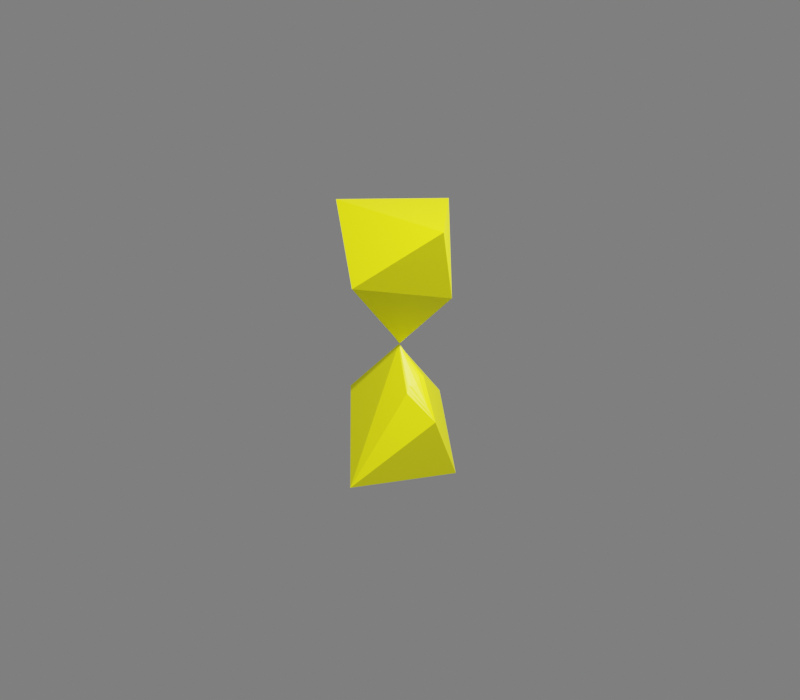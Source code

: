 # Source: octdong_rotate_z_raw_non_anaglyph.blend  (saved by Blender 2.80.74; exported with 4.5.12 LTS)
import bpy
from mathutils import Matrix  # noqa: F401  (used for matrix-valued properties, if any)

bpy.ops.wm.read_factory_settings(use_empty=True)
scene = bpy.context.scene
scene.name = 'Scene'

# ---- collections
col_collection = bpy.data.collections.new('Collection'); scene.collection.children.link(col_collection)

# ---- materials (node trees are filled in below, after node groups)
mat_materialname = bpy.data.materials.new('MaterialName')

# ---- material node trees
mat_materialname.use_nodes = True; mat_materialname.node_tree.nodes.clear()
_N = mat_materialname.node_tree.nodes; _L = mat_materialname.node_tree.links
n0 = _N.new('ShaderNodeOutputMaterial'); n0.name = 'Material Output'; n0.location = (300, 300)
n1 = _N.new('ShaderNodeBsdfPrincipled'); n1.name = 'Principled BSDF'; n1.location = (10, 300)
n1.distribution = 'GGX'
n1.subsurface_method = 'BURLEY'
n1.inputs[0].default_value = (1.5, 1.5, 0.0, 1.0)
n1.inputs[3].default_value = 1.45
n1.inputs[27].default_value = (0.0, 0.0, 0.0, 1.0)
n1.inputs[28].default_value = 1.0
n2 = _N.new('ShaderNodeTexCoord'); n2.name = 'Texture Coordinate'; n2.location = (0, 0)
_L.new(n1.outputs[0], n0.inputs[0])
_L.new(n2.outputs[1], n1.inputs[1])
n0.is_active_output = True

# ---- world
world_world = bpy.data.worlds.new('World'); scene.world = world_world
world_world.use_nodes = True; world_world.node_tree.nodes.clear()
_N = world_world.node_tree.nodes; _L = world_world.node_tree.links
n0 = _N.new('ShaderNodeOutputWorld'); n0.name = 'World Output'; n0.location = (300, 300)
n1 = _N.new('ShaderNodeBackground'); n1.name = 'Background'; n1.location = (10, 300)
n1.inputs[0].default_value = (0.05088, 0.05088, 0.05088, 1.0)
_L.new(n1.outputs[0], n0.inputs[0])
n0.is_active_output = True
world_world.color = (0.05088, 0.05088, 0.05088)
world_world.use_sun_shadow = False
world_world.sun_shadow_jitter_overblur = 0.0

# ---- cameras
cam_camera = bpy.data.cameras.new('Camera')
cam_camera.clip_end = 100.0
cam_camera.ortho_scale = 7.314

# ---- lights
light_light = bpy.data.lights.new('Light', 'POINT')
light_light.transmission_factor = 0.0
light_light.energy = 1000.0
light_light.shadow_soft_size = 0.1
light_light.shadow_maximum_resolution = 0.006
light_light.use_absolute_resolution = True

# ---- meshes
me_octdong = bpy.data.meshes.new('octdong')
me_octdong.from_pydata([(0.15, -0.4124, 0.86), (-0.15, 0.4124, -0.86), (4.263e-20, -1.196e-19, -1.233e-19), (0.06687, -0.1839, -0.1997), (-0.06687, 0.1839, 0.1997), (0.3464, -0.122, -0.9161), (0.1439, -0.3303, -0.3915), (-0.2679, 0.207, -0.3634), (-0.00388, 0.002582, -0.004661), (-0.0226, 0.06584, 0.06978), (0.1339, -0.3158, -0.3691), (0.122, -0.2967, -0.3413), (-0.1063, 0.2687, 0.3032), (-0.122, 0.2967, 0.3413), (-0.00194, 0.001291, -0.00233), (0.0226, -0.06584, -0.06978), (0.1063, -0.2687, -0.3032), (-0.1339, 0.3158, 0.3691), (-0.1439, 0.3303, 0.3915), (0.00194, -0.001291, 0.00233), (0.00388, -0.002582, 0.004661), (-0.3464, 0.122, 0.9161), (0.2679, -0.207, 0.3634), (0.3442, 0.2772, -0.5159), (-0.3819, -0.2817, -0.8109), (0.1103, -0.1231, -0.1677), (0.0009803, -0.2073, -0.2121), (-0.0919, 0.1461, 0.1753), (-0.02851, 0.1949, 0.2011), (0.0919, -0.1461, -0.1753), (0.02851, -0.1949, -0.2011), (-0.1103, 0.1231, 0.1677), (-0.0009803, 0.2073, 0.2121), (-0.3442, -0.2772, 0.5159), (0.3819, 0.2817, 0.8109), (0.1226, -0.1234, -0.1767), (-0.007087, -0.2232, -0.2294), (0.09532, -0.1219, -0.1567), (0.01011, -0.1875, -0.1913), (-0.09532, 0.1219, 0.1567), (-0.01011, 0.1875, 0.1913), (-0.1226, 0.1234, 0.1767), (0.007087, 0.2232, 0.2294), (-0.08111, 0.3905, -0.8953), (-0.00724, 0.3538, -0.9237), (0.06894, 0.3019, -0.9447), (0.1445, 0.2344, -0.9578), (0.2159, 0.151, -0.9618), (0.2791, 0.05212, -0.9547), (0.3289, -0.06097, -0.9336), (0.357, -0.1811, -0.8942), (0.358, -0.2804, -0.8414), (0.3381, -0.353, -0.7779), (0.3035, -0.3973, -0.7042), (0.2591, -0.4119, -0.6206), (0.2104, -0.3964, -0.5288), (0.1656, -0.3576, -0.4385), (-0.2113, 0.4205, -0.8179), (-0.2627, 0.4155, -0.769), (-0.3018, 0.3986, -0.7131), (-0.3263, 0.3708, -0.65), (-0.3341, 0.3335, -0.579), (-0.3232, 0.2879, -0.4996), (-0.2917, 0.2354, -0.4112), (-0.2406, 0.1791, -0.3162), (-0.1848, 0.1306, -0.2327), (-0.1324, 0.09073, -0.1627), (-0.08718, 0.05873, -0.1057), (-0.05102, 0.03409, -0.06147), (-0.02488, 0.01657, -0.02991), (-0.009134, 0.006078, -0.01097), (-0.04578, 0.1302, 0.1394), (-0.005415, 0.0159, 0.0168), (0.1415, -0.327, -0.3863), (0.1252, -0.3021, -0.3489), (-0.08688, 0.2296, 0.2538), (-0.1185, 0.2909, 0.3331), (-0.003395, 0.002259, -0.004078), (-0.0004851, 0.0003227, -0.0005826), (0.005415, -0.0159, -0.0168), (0.04578, -0.1302, -0.1394), (0.1185, -0.2909, -0.3331), (0.08688, -0.2296, -0.2538), (-0.1252, 0.3021, 0.3489), (-0.1415, 0.327, 0.3863), (0.0004851, -0.0003227, 0.0005826), (0.003395, -0.002259, 0.004078), (-0.1656, 0.3576, 0.4385), (-0.2104, 0.3964, 0.5288), (-0.2591, 0.4119, 0.6206), (-0.3035, 0.3973, 0.7042), (-0.3381, 0.353, 0.7779), (-0.358, 0.2804, 0.8414), (-0.357, 0.1811, 0.8942), (-0.3289, 0.06097, 0.9336), (-0.2791, -0.05212, 0.9547), (-0.2159, -0.151, 0.9618), (-0.1445, -0.2344, 0.9578), (-0.06894, -0.3019, 0.9447), (0.00724, -0.3538, 0.9237), (0.08111, -0.3905, 0.8953), (0.009134, -0.006078, 0.01097), (0.02488, -0.01657, 0.02991), (0.05102, -0.03409, 0.06147), (0.08718, -0.05873, 0.1057), (0.1324, -0.09073, 0.1627), (0.1848, -0.1306, 0.2327), (0.2406, -0.1791, 0.3162), (0.2917, -0.2354, 0.4112), (0.3232, -0.2879, 0.4996), (0.3341, -0.3335, 0.579), (0.3263, -0.3708, 0.65), (0.3018, -0.3986, 0.7131), (0.2627, -0.4155, 0.769), (0.2113, -0.4205, 0.8179), (0.4666, 0.1709, -0.6667), (0.151, 0.3289, -0.3938), (0.4866, 0.08613, -0.7589), (0.4151, 0.2315, -0.5873), (0.2568, 0.3101, -0.4511), (0.01677, 0.3258, -0.348), (0.4716, 0.0244, -0.8151), (0.482, 0.1327, -0.7106), (0.4437, 0.2034, -0.6259), (0.3818, 0.256, -0.5507), (0.3025, 0.2952, -0.4826), (0.2065, 0.3215, -0.4214), (0.08882, 0.3312, -0.3689), (-0.07338, 0.3066, -0.3345), (0.4473, -0.01932, -0.8501), (-0.1341, 0.2849, -0.3341), (0.4237, -0.04999, -0.8722), (-0.1752, 0.2657, -0.3383), (0.404, -0.07144, -0.8865), (-0.2034, 0.2503, -0.3435), (-0.1644, -0.3147, -0.9231), (-0.4701, -0.1491, -0.6461), (0.005027, -0.2845, -0.9545), (-0.2897, -0.3109, -0.8737), (-0.4429, -0.2284, -0.7354), (-0.4525, -0.03528, -0.5386), (0.1193, -0.2467, -0.9582), (-0.08663, -0.305, -0.9416), (-0.2316, -0.3163, -0.9002), (-0.3397, -0.2993, -0.8439), (-0.4164, -0.2581, -0.7747), (-0.4611, -0.1923, -0.6926), (-0.4682, -0.09754, -0.5952), (-0.4144, 0.04408, -0.4731), (0.1942, -0.2141, -0.9529), (0.05829, -0.2686, -0.958), (-0.4372, 0.001496, -0.5074), (-0.3783, 0.09697, -0.4333), (0.2434, -0.1888, -0.9454), (-0.349, 0.1321, -0.4088), (0.276, -0.17, -0.9385), (-0.3266, 0.1555, -0.3935), (0.15, -0.198, -0.257), (0.05998, -0.05647, -0.08266), (0.1605, -0.2426, -0.3055), (0.1321, -0.159, -0.2116), (0.08597, -0.08916, -0.1248), (0.03263, -0.02481, -0.04102), (0.1597, -0.2696, -0.3322), (0.1566, -0.2193, -0.2807), (0.1417, -0.178, -0.234), (0.1216, -0.1408, -0.1895), (0.09838, -0.106, -0.1462), (0.07315, -0.07268, -0.1037), (0.04648, -0.0405, -0.06177), (0.01815, -0.009598, -0.02054), (0.03241, -0.2885, -0.3048), (-0.009178, -0.1097, -0.1108), (0.06266, -0.3179, -0.3453), (0.01312, -0.2506, -0.2599), (-0.005989, -0.1599, -0.1622), (-0.009557, -0.05727, -0.05817), (0.08529, -0.3269, -0.3624), (0.04575, -0.3046, -0.3258), (0.02171, -0.2704, -0.2828), (0.0063, -0.2295, -0.2363), (-0.003055, -0.184, -0.1874), (-0.007983, -0.1351, -0.1366), (-0.009686, -0.08373, -0.08459), (-0.008605, -0.03019, -0.03141), (-0.0624, 0.102, 0.1205), (-0.1145, 0.1955, 0.233), (-0.0457, 0.08146, 0.09382), (-0.07779, 0.1236, 0.1476), (-0.1044, 0.1699, 0.2037), (-0.1205, 0.2244, 0.264), (-0.03649, 0.07185, 0.08085), (-0.05425, 0.09159, 0.1071), (-0.07024, 0.1127, 0.134), (-0.08502, 0.1347, 0.1614), (-0.09838, 0.1578, 0.1894), (-0.1098, 0.1824, 0.2182), (-0.1182, 0.2094, 0.2482), (-0.1201, 0.2413, 0.2809), (-0.01887, 0.1355, 0.1382), (-0.04933, 0.2457, 0.2595), (-0.01723, 0.1034, 0.1054), (-0.02259, 0.1661, 0.1701), (-0.03714, 0.2217, 0.231), (-0.06701, 0.2655, 0.2857), (-0.01751, 0.08646, 0.08856), (-0.01777, 0.1197, 0.1219), (-0.02048, 0.151, 0.1542), (-0.02525, 0.1807, 0.1857), (-0.03244, 0.2086, 0.2162), (-0.04271, 0.2341, 0.2455), (-0.05727, 0.2563, 0.273), (-0.07969, 0.2724, 0.2973), (0.1145, -0.1955, -0.233), (0.0624, -0.102, -0.1205), (0.1205, -0.2244, -0.264), (0.1044, -0.1699, -0.2037), (0.07779, -0.1236, -0.1476), (0.0457, -0.08146, -0.09382), (0.1201, -0.2413, -0.2809), (0.1182, -0.2094, -0.2482), (0.1098, -0.1824, -0.2182), (0.09838, -0.1578, -0.1894), (0.08502, -0.1347, -0.1614), (0.07024, -0.1127, -0.134), (0.05425, -0.09159, -0.1071), (0.03649, -0.07185, -0.08085), (0.04933, -0.2457, -0.2595), (0.01887, -0.1355, -0.1382), (0.06701, -0.2655, -0.2857), (0.03714, -0.2217, -0.231), (0.02259, -0.1661, -0.1701), (0.01723, -0.1034, -0.1054), (0.07969, -0.2724, -0.2973), (0.05727, -0.2563, -0.273), (0.04271, -0.2341, -0.2455), (0.03244, -0.2086, -0.2162), (0.02525, -0.1807, -0.1857), (0.02048, -0.151, -0.1542), (0.01777, -0.1197, -0.1219), (0.01751, -0.08646, -0.08856), (-0.05998, 0.05647, 0.08266), (-0.15, 0.198, 0.257), (-0.03263, 0.02481, 0.04102), (-0.08597, 0.08916, 0.1248), (-0.1321, 0.159, 0.2116), (-0.1605, 0.2426, 0.3055), (-0.01815, 0.009598, 0.02054), (-0.04648, 0.0405, 0.06177), (-0.07315, 0.07268, 0.1037), (-0.09838, 0.106, 0.1462), (-0.1216, 0.1408, 0.1895), (-0.1417, 0.178, 0.234), (-0.1566, 0.2193, 0.2807), (-0.1597, 0.2696, 0.3322), (0.009178, 0.1097, 0.1108), (-0.03241, 0.2885, 0.3048), (0.009557, 0.05727, 0.05817), (0.005989, 0.1599, 0.1622), (-0.01312, 0.2506, 0.2599), (-0.06266, 0.3179, 0.3453), (0.008605, 0.03019, 0.03141), (0.009686, 0.08373, 0.08459), (0.007983, 0.1351, 0.1366), (0.003055, 0.184, 0.1874), (-0.0063, 0.2295, 0.2363), (-0.02171, 0.2704, 0.2828), (-0.04575, 0.3046, 0.3258), (-0.08529, 0.3269, 0.3624), (-0.151, -0.3289, 0.3938), (-0.4666, -0.1709, 0.6667), (-0.01677, -0.3258, 0.348), (-0.2568, -0.3101, 0.4511), (-0.4151, -0.2315, 0.5873), (-0.4866, -0.08613, 0.7589), (0.07338, -0.3066, 0.3345), (-0.08882, -0.3312, 0.3689), (-0.2065, -0.3215, 0.4214), (-0.3025, -0.2952, 0.4826), (-0.3818, -0.256, 0.5507), (-0.4437, -0.2034, 0.6259), (-0.482, -0.1327, 0.7106), (-0.4716, -0.0244, 0.8151), (0.1341, -0.2849, 0.3341), (-0.4473, 0.01932, 0.8501), (0.1752, -0.2657, 0.3383), (-0.4237, 0.04999, 0.8722), (0.2034, -0.2503, 0.3435), (-0.404, 0.07144, 0.8865), (0.4701, 0.1491, 0.6461), (0.1644, 0.3147, 0.9231), (0.4525, 0.03528, 0.5386), (0.4429, 0.2284, 0.7354), (0.2897, 0.3109, 0.8737), (-0.005027, 0.2845, 0.9545), (0.4144, -0.04408, 0.4731), (0.4682, 0.09754, 0.5952), (0.4611, 0.1923, 0.6926), (0.4164, 0.2581, 0.7747), (0.3397, 0.2993, 0.8439), (0.2316, 0.3163, 0.9002), (0.08663, 0.305, 0.9416), (-0.1193, 0.2467, 0.9582), (0.3783, -0.09697, 0.4333), (0.4372, -0.001496, 0.5074), (-0.05829, 0.2686, 0.958), (-0.1942, 0.2141, 0.9529), (0.349, -0.1321, 0.4088), (-0.2434, 0.1888, 0.9454), (0.3266, -0.1555, 0.3935), (-0.276, 0.17, 0.9385), (0.1648, -0.2025, -0.2713), (0.06825, -0.05356, -0.08709), (0.1754, -0.2502, -0.3229), (0.146, -0.1612, -0.2231), (0.09646, -0.08768, -0.1315), (0.03805, -0.02097, -0.04349), (0.1739, -0.2793, -0.3514), (0.1716, -0.2252, -0.2965), (0.1561, -0.1813, -0.2469), (0.1347, -0.142, -0.1997), (0.1098, -0.1053, -0.154), (0.08258, -0.07044, -0.1092), (0.05345, -0.03703, -0.06517), (0.02151, -0.005793, -0.02228), (0.02851, -0.3074, -0.3267), (-0.01787, -0.1198, -0.1221), (0.06289, -0.3368, -0.3686), (0.006611, -0.2685, -0.2797), (-0.01476, -0.1733, -0.1767), (-0.01722, -0.06351, -0.06594), (0.08858, -0.345, -0.3861), (0.04368, -0.3237, -0.3485), (0.01635, -0.2889, -0.3037), (-0.001104, -0.2465, -0.2549), (-0.01157, -0.1987, -0.2033), (-0.01681, -0.1469, -0.1496), (-0.01801, -0.09204, -0.0942), (-0.01504, -0.03392, -0.03713), (0.1323, -0.1912, -0.2394), (0.04935, -0.05967, -0.07767), (0.1427, -0.2319, -0.284), (0.1155, -0.1552, -0.1974), (0.07301, -0.09029, -0.1169), (0.02487, -0.02969, -0.03876), (0.1428, -0.2563, -0.3084), (0.1386, -0.2107, -0.2613), (0.1244, -0.1728, -0.2182), (0.1057, -0.1383, -0.1769), (0.08437, -0.106, -0.1367), (0.06132, -0.07488, -0.09724), (0.03718, -0.04462, -0.05818), (0.01246, -0.01482, -0.01937), (0.03663, -0.2648, -0.2783), (0.001101, -0.0968, -0.09727), (0.06211, -0.294, -0.3168), (0.02038, -0.2284, -0.236), (0.004092, -0.1433, -0.1449), (6.746e-05, -0.04877, -0.04883), (0.08117, -0.3037, -0.3335), (0.04787, -0.2805, -0.2981), (0.02762, -0.2473, -0.2575), (0.01462, -0.2085, -0.2139), (0.006649, -0.1658, -0.1683), (0.002288, -0.1203, -0.1212), (0.0004024, -0.07293, -0.07313), (-2.637e-05, -0.02443, -0.02444), (-0.04935, 0.05967, 0.07767), (-0.1323, 0.1912, 0.2394), (-0.02487, 0.02969, 0.03876), (-0.07301, 0.09029, 0.1169), (-0.1155, 0.1552, 0.1974), (-0.1427, 0.2319, 0.284), (-0.01246, 0.01482, 0.01937), (-0.03718, 0.04462, 0.05818), (-0.06132, 0.07488, 0.09724), (-0.08437, 0.106, 0.1367), (-0.1057, 0.1383, 0.1769), (-0.1244, 0.1728, 0.2182), (-0.1386, 0.2107, 0.2613), (-0.1428, 0.2563, 0.3084), (-0.001101, 0.0968, 0.09727), (-0.03663, 0.2648, 0.2783), (-6.746e-05, 0.04877, 0.04883), (-0.004092, 0.1433, 0.1449), (-0.02038, 0.2284, 0.236), (-0.06211, 0.294, 0.3168), (2.637e-05, 0.02443, 0.02444), (-0.0004024, 0.07293, 0.07313), (-0.002288, 0.1203, 0.1212), (-0.006649, 0.1658, 0.1683), (-0.01462, 0.2085, 0.2139), (-0.02762, 0.2473, 0.2575), (-0.04787, 0.2805, 0.2981), (-0.08117, 0.3037, 0.3335), (-0.06825, 0.05356, 0.08709), (-0.1648, 0.2025, 0.2713), (-0.03805, 0.02097, 0.04349), (-0.09646, 0.08768, 0.1315), (-0.146, 0.1612, 0.2231), (-0.1754, 0.2502, 0.3229), (-0.02151, 0.005793, 0.02228), (-0.05345, 0.03703, 0.06517), (-0.08258, 0.07044, 0.1092), (-0.1098, 0.1053, 0.154), (-0.1347, 0.142, 0.1997), (-0.1561, 0.1813, 0.2469), (-0.1716, 0.2252, 0.2965), (-0.1739, 0.2793, 0.3514), (0.01787, 0.1198, 0.1221), (-0.02851, 0.3074, 0.3267), (0.01722, 0.06351, 0.06594), (0.01476, 0.1733, 0.1767), (-0.006611, 0.2685, 0.2797), (-0.06289, 0.3368, 0.3686), (0.01504, 0.03392, 0.03713), (0.01801, 0.09204, 0.0942), (0.01681, 0.1469, 0.1496), (0.01157, 0.1987, 0.2033), (0.001104, 0.2465, 0.2549), (-0.01635, 0.2889, 0.3037), (-0.04368, 0.3237, 0.3485), (-0.08858, 0.345, 0.3861), (-0.08079, 0.4558, -0.83), (-0.057, 0.4416, -0.853), (-0.1218, 0.4568, -0.8141), (-0.054, 0.4276, -0.868), (-0.06663, 0.4504, -0.8406), (-0.09903, 0.458, -0.8212), (-0.1513, 0.4503, -0.8098), (-0.05741, 0.4168, -0.8775), (-0.0544, 0.4354, -0.86), (-0.06118, 0.4465, -0.8465), (-0.0732, 0.4535, -0.8351), (-0.0894, 0.4573, -0.8254), (-0.1098, 0.4579, -0.8174), (-0.1355, 0.4544, -0.8115), (-0.1711, 0.4433, -0.8097), (-0.008168, 0.4823, -0.7948), (0.0388, 0.4538, -0.8404), (-0.08801, 0.4854, -0.7627), (0.04522, 0.4265, -0.8701), (0.01963, 0.4714, -0.8159), (-0.04373, 0.4872, -0.777), (-0.1453, 0.4736, -0.7536), (0.03889, 0.4055, -0.8888), (0.04413, 0.4418, -0.8544), (0.03043, 0.4635, -0.8276), (0.006711, 0.4776, -0.805), (-0.02496, 0.4855, -0.7855), (-0.06463, 0.4872, -0.7693), (-0.1145, 0.4811, -0.7573), (-0.1837, 0.4602, -0.7531), (0.06606, 0.4907, -0.7548), (0.1347, 0.448, -0.8225), (-0.04905, 0.4976, -0.706), (0.1447, 0.4079, -0.8662), (0.1065, 0.4741, -0.7862), (0.01469, 0.4989, -0.7279), (-0.1314, 0.4819, -0.6917), (0.1359, 0.3773, -0.8937), (0.1427, 0.4303, -0.8431), (0.1223, 0.4624, -0.8036), (0.08765, 0.4834, -0.7699), (0.04176, 0.4959, -0.7408), (-0.01542, 0.4996, -0.7162), (-0.0871, 0.4922, -0.6976), (-0.1868, 0.4632, -0.6903), (0.1225, 0.3551, -0.911), (-0.2236, 0.4468, -0.6933), (0.1397, 0.4801, -0.7102), (0.2276, 0.423, -0.7993), (-0.005839, 0.4928, -0.6445), (0.2409, 0.371, -0.8562), (0.1912, 0.4574, -0.7516), (0.0746, 0.4923, -0.6742), (-0.1097, 0.4752, -0.6243), (0.2301, 0.3314, -0.8918), (0.2381, 0.4, -0.8262), (0.2116, 0.4419, -0.7746), (0.1672, 0.4701, -0.7302), (0.1089, 0.4875, -0.6915), (0.03657, 0.4942, -0.6585), (-0.05379, 0.487, -0.6328), (-0.1796, 0.4526, -0.6215), (0.2132, 0.3028, -0.9143), (-0.2263, 0.4322, -0.6249), (0.197, 0.2826, -0.9287), (-0.2576, 0.4159, -0.6298), (0.21, 0.4493, -0.661), (0.3139, 0.3778, -0.7704), (0.04023, 0.4701, -0.5784), (0.3302, 0.3147, -0.8395), (0.2707, 0.4203, -0.7122), (0.1339, 0.4665, -0.6162), (-0.08036, 0.453, -0.5517), (0.3176, 0.2671, -0.8825), (0.3266, 0.3497, -0.8031), (0.2948, 0.401, -0.7403), (0.2423, 0.4363, -0.6858), (0.1739, 0.4594, -0.6378), (0.08956, 0.4702, -0.5963), (-0.01547, 0.4651, -0.5632), (-0.1617, 0.4283, -0.5468), (0.2977, 0.2329, -0.9096), (-0.2162, 0.4053, -0.55), (0.2785, 0.2086, -0.9268), (-0.253, 0.3865, -0.5555), (0.2735, 0.3974, -0.6071), (0.389, 0.3115, -0.7352), (0.08706, 0.4288, -0.5079), (0.4076, 0.2384, -0.8151), (0.3408, 0.3618, -0.6673), (0.1896, 0.4203, -0.5537), (-0.04452, 0.4149, -0.4739), (0.3937, 0.184, -0.8645), (0.4034, 0.2789, -0.7731), (0.3676, 0.3388, -0.7001), (0.3092, 0.3812, -0.6364), (0.2336, 0.4105, -0.5796), (0.141, 0.4266, -0.5297), (0.02624, 0.4257, -0.4889), (-0.1333, 0.3903, -0.4662), (0.3714, 0.145, -0.8954), (-0.193, 0.3663, -0.4686), (0.3498, 0.1174, -0.9151), (-0.2333, 0.3461, -0.4741), (0.3317, 0.09806, -0.9279), (-0.2608, 0.3304, -0.4798), (0.3251, 0.3231, -0.5479), (0.4469, 0.2233, -0.6921), (0.1314, 0.3675, -0.433), (0.4667, 0.1419, -0.7808), (0.3958, 0.2808, -0.616), (0.2376, 0.3525, -0.4866), (-0.004109, 0.36, -0.3912), (0.4519, 0.08209, -0.8352), (0.4622, 0.1867, -0.7343), (0.4242, 0.2542, -0.6529), (0.3626, 0.3036, -0.5811), (0.2834, 0.3394, -0.5164), (0.1872, 0.3621, -0.4587), (0.06866, 0.3676, -0.41), (-0.09529, 0.3382, -0.3798), (0.428, 0.03954, -0.8691), (-0.1567, 0.3151, -0.3806), (0.4048, 0.009602, -0.8907), (-0.1983, 0.2952, -0.3854), (0.3854, -0.01138, -0.9046), (-0.2268, 0.2793, -0.3909), (0.3565, 0.2286, -0.484), (0.4777, 0.1168, -0.64), (0.1669, 0.2877, -0.3558), (0.4976, 0.02955, -0.7345), (0.4267, 0.18, -0.5581), (0.2705, 0.2649, -0.4164), (0.03597, 0.2895, -0.3064), (0.4824, -0.03338, -0.7919), (0.493, 0.07732, -0.685), (0.455, 0.1506, -0.5979), (0.3937, 0.2059, -0.5202), (0.3155, 0.2483, -0.4494), (0.2212, 0.2782, -0.3851), (0.1061, 0.2922, -0.3292), (-0.05161, 0.2733, -0.2907), (0.4581, -0.07772, -0.8275), (-0.1105, 0.2536, -0.289), (0.4345, -0.1087, -0.8499), (-0.1505, 0.2357, -0.2924), (0.4147, -0.1303, -0.8643), (-0.1779, 0.221, -0.2971), (0.3605, 0.1359, -0.4258), (0.4748, 0.01673, -0.5866), (0.1843, 0.2075, -0.29), (0.4936, -0.07242, -0.6827), (0.4265, 0.08313, -0.5026), (0.2801, 0.1776, -0.3548), (0.0647, 0.219, -0.235), (0.4788, -0.1355, -0.7405), (0.4893, -0.02387, -0.6326), (0.4533, 0.05196, -0.5436), (0.3954, 0.111, -0.4634), (0.3221, 0.1581, -0.3896), (0.2344, 0.1943, -0.3215), (0.1286, 0.2165, -0.2608), (-0.0146, 0.2098, -0.2154), (0.4554, -0.1795, -0.7759), (-0.06769, 0.1948, -0.211), (0.4326, -0.21, -0.7982), (-0.1037, 0.1801, -0.2127), (0.4135, -0.2311, -0.8124), (0.3421, 0.053, -0.3731), (0.4455, -0.06885, -0.5327), (0.1853, 0.1338, -0.2352), (0.4626, -0.1565, -0.6266), (0.4017, -0.00188, -0.4497), (0.2702, 0.09837, -0.3016), (0.08085, 0.1541, -0.1769), (0.449, -0.2173, -0.6825), (0.4588, -0.109, -0.5777), (0.426, -0.03354, -0.4903), (0.3735, 0.02683, -0.4108), (0.3076, 0.07683, -0.3367), (0.2296, 0.1175, -0.2676), (0.1365, 0.1466, -0.2046), (0.01246, 0.1519, -0.1542), (0.4274, -0.2591, -0.7165), (-0.03296, 0.1421, -0.1475), (0.4065, -0.2878, -0.7376), (-0.0636, 0.1311, -0.1473), (0.389, -0.3075, -0.751), (0.3064, -0.01672, -0.3244), (0.3965, -0.1366, -0.4772), (0.1726, 0.06947, -0.1895), (0.4116, -0.2196, -0.5657), (0.3581, -0.07153, -0.3981), (0.2446, 0.03029, -0.2549), (0.08536, 0.09692, -0.1303), (0.3998, -0.2759, -0.6178), (0.4081, -0.1749, -0.5197), (0.3793, -0.1025, -0.4368), (0.3336, -0.04306, -0.3607), (0.2767, 0.007708, -0.2892), (0.21, 0.05096, -0.2216), (0.1316, 0.08522, -0.1588), (0.02922, 0.101, -0.1057), (0.3811, -0.314, -0.6491), (-0.007637, 0.09629, -0.09706), (0.3629, -0.3398, -0.6683), (0.258, -0.0704, -0.2785), (0.3334, -0.1836, -0.4192), (0.1489, 0.01675, -0.1516), (0.3466, -0.259, -0.4994), (0.3011, -0.1229, -0.3467), (0.2072, -0.02394, -0.2135), (0.07969, 0.04909, -0.09402), (0.3374, -0.3089, -0.546), (0.3434, -0.2187, -0.4579), (0.3189, -0.152, -0.3823), (0.2806, -0.09581, -0.3121), (0.2335, -0.04648, -0.2456), (0.179, -0.002817, -0.1821), (0.1161, 0.03436, -0.122), (0.03618, 0.0584, -0.06887), (0.3222, -0.342, -0.5736), (0.3074, -0.364, -0.5903), (0.2024, -0.1056, -0.2348), (0.263, -0.2075, -0.3589), (0.1177, -0.02226, -0.1206), (0.2747, -0.2727, -0.4284), (0.2367, -0.1535, -0.2952), (0.1625, -0.062, -0.1767), (0.06601, 0.01226, -0.0673), (0.2686, -0.3146, -0.4681), (0.2714, -0.2381, -0.3926), (0.2511, -0.1795, -0.3265), (0.2203, -0.1289, -0.2647), (0.1831, -0.08331, -0.2055), (0.1407, -0.04163, -0.1484), (0.09299, -0.004111, -0.09349), (0.03463, 0.02524, -0.04289), (0.2575, -0.3417, -0.4912), (0.1491, -0.1212, -0.1959), (0.197, -0.2089, -0.3011), (0.08526, -0.04582, -0.09725), (0.2079, -0.2628, -0.359), (0.1758, -0.1629, -0.2474), (0.1186, -0.0824, -0.146), (0.0484, -0.01191, -0.04991), (0.2048, -0.2963, -0.3914), (0.2043, -0.2344, -0.3293), (0.1873, -0.1852, -0.2739), (0.163, -0.1417, -0.2214), (0.1342, -0.1015, -0.1708), (0.1023, -0.06384, -0.1215), (0.0674, -0.02842, -0.07335), (0.0272, 0.002907, -0.02737), (-0.214, 0.3533, -0.8842), (-0.1721, 0.353, -0.8997), (-0.2375, 0.3678, -0.8611), (-0.1418, 0.36, -0.9037), (-0.1955, 0.3513, -0.8929), (-0.2282, 0.3586, -0.8736), (-0.2398, 0.3823, -0.8458), (-0.1216, 0.3674, -0.9036), (-0.1581, 0.3556, -0.9022), (-0.1845, 0.3516, -0.8966), (-0.2053, 0.3518, -0.8888), (-0.2217, 0.3555, -0.8791), (-0.2335, 0.3627, -0.8677), (-0.2398, 0.3741, -0.8539), (-0.2358, 0.3935, -0.836), (-0.2714, 0.2796, -0.9018), (-0.1881, 0.2792, -0.9326), (-0.317, 0.3091, -0.8557), (-0.1277, 0.2934, -0.9403), (-0.2347, 0.2756, -0.9192), (-0.2992, 0.2905, -0.8808), (-0.3206, 0.3387, -0.8249), (-0.0875, 0.3082, -0.9401), (-0.1602, 0.2846, -0.9374), (-0.2128, 0.2764, -0.9264), (-0.2542, 0.2768, -0.9109), (-0.2865, 0.2842, -0.8918), (-0.3095, 0.2988, -0.8688), (-0.3211, 0.3221, -0.8412), (-0.3121, 0.3613, -0.8053), (-0.3206, 0.1931, -0.9119), (-0.198, 0.192, -0.9576), (-0.3859, 0.2384, -0.8429), (-0.1086, 0.2131, -0.9691), (-0.2667, 0.1869, -0.9378), (-0.3608, 0.2099, -0.8805), (-0.3894, 0.2834, -0.7965), (-0.04915, 0.2349, -0.9688), (-0.1566, 0.1999, -0.9647), (-0.2344, 0.1878, -0.9485), (-0.2954, 0.1887, -0.9255), (-0.3425, 0.2002, -0.8969), (-0.3755, 0.2225, -0.8625), (-0.3911, 0.2582, -0.8211), (-0.3758, 0.3177, -0.7671), (-0.01032, 0.2529, -0.965), (-0.3596, 0.3422, -0.7486), (-0.3598, 0.09566, -0.9131), (-0.2017, 0.09262, -0.9737), (-0.4411, 0.1577, -0.8214), (-0.08558, 0.1197, -0.9889), (-0.2906, 0.08655, -0.9474), (-0.4107, 0.1189, -0.8714), (-0.443, 0.2187, -0.7597), (-0.008417, 0.1479, -0.9887), (-0.148, 0.1028, -0.9831), (-0.2489, 0.08749, -0.9616), (-0.3275, 0.08934, -0.9312), (-0.3876, 0.1055, -0.8932), (-0.4287, 0.1361, -0.8475), (-0.4467, 0.1846, -0.7924), (-0.4238, 0.2646, -0.7207), (0.04197, 0.1711, -0.9838), (-0.4019, 0.297, -0.6963), (0.07502, 0.1887, -0.9782), (-0.3828, 0.3195, -0.6807), (-0.387, -0.01012, -0.9036), (-0.1993, -0.01715, -0.9789), (-0.4794, 0.0702, -0.7896), (-0.06006, 0.01431, -0.9981), (-0.3054, -0.02302, -0.9462), (-0.4459, 0.02031, -0.8517), (-0.4778, 0.1472, -0.7131), (0.03263, 0.04778, -0.9983), (-0.135, -0.005521, -0.9907), (-0.2557, -0.02265, -0.9639), (-0.349, -0.01876, -0.926), (-0.4193, 0.002859, -0.8788), (-0.4661, 0.04255, -0.8221), (-0.4842, 0.1044, -0.7536), (-0.4526, 0.2044, -0.665), (0.09312, 0.0754, -0.9927), (-0.4254, 0.2443, -0.635), (0.1328, 0.09645, -0.9861), (-0.402, 0.2717, -0.616), (0.159, 0.1119, -0.9801), (-0.3995, -0.1205, -0.8806), (-0.1907, -0.1346, -0.9707), (-0.4965, -0.02037, -0.745), (-0.03343, -0.101, -0.9943), (-0.3094, -0.1386, -0.9314), (-0.4629, -0.08186, -0.8188), (-0.4896, 0.07243, -0.6547), (0.07156, -0.06393, -0.9953), (-0.1182, -0.1225, -0.9849), (-0.2539, -0.1396, -0.9526), (-0.3578, -0.1321, -0.9074), (-0.4346, -0.1038, -0.8511), (-0.4838, -0.05426, -0.7836), (-0.4995, 0.02105, -0.7025), (-0.4585, 0.14, -0.5984), (0.1401, -0.03302, -0.9894), (0.01558, -0.08516, -0.9962), (-0.4265, 0.1865, -0.5635), (0.185, -0.009378, -0.982), (-0.3997, 0.2181, -0.5417), (0.2148, 0.008068, -0.9754), (-0.3789, 0.2395, -0.5278), (-0.3936, -0.23, -0.8399), (-0.1751, -0.2554, -0.9448), (-0.4871, -0.1084, -0.6842), (-0.007309, -0.2229, -0.9734), (-0.3003, -0.255, -0.8988), (-0.4568, -0.1819, -0.7687), (-0.4732, -0.001001, -0.5818), (0.1054, -0.1846, -0.976), (-0.09797, -0.2443, -0.9618), (-0.2421, -0.2585, -0.9235), (-0.3507, -0.2454, -0.8709), (-0.429, -0.2089, -0.8059), (-0.4764, -0.1486, -0.7283), (-0.4871, -0.06005, -0.6358), (-0.437, 0.0752, -0.5187), (0.1792, -0.152, -0.9702), (0.04526, -0.2067, -0.9762), (-0.4589, 0.03418, -0.5518), (-0.4017, 0.1266, -0.4801), (0.2275, -0.1269, -0.9627), (-0.3727, 0.161, -0.4562), (0.2596, -0.1082, -0.9557), (-0.3505, 0.1841, -0.4412), (-0.3644, -0.3263, -0.7769), (-0.1521, -0.3679, -0.8958), (-0.4453, -0.1834, -0.6045), (0.0159, -0.3411, -0.9302), (-0.2752, -0.3601, -0.8432), (-0.4219, -0.268, -0.6976), (-0.4242, -0.06473, -0.4934), (0.1298, -0.3047, -0.9352), (-0.07516, -0.36, -0.9159), (-0.2183, -0.3676, -0.8714), (-0.3238, -0.3463, -0.8117), (-0.3972, -0.3002, -0.7389), (-0.4382, -0.2293, -0.653), (-0.4416, -0.1293, -0.5517), (-0.3852, 0.01657, -0.4262), (0.2047, -0.2728, -0.9304), (0.06895, -0.3259, -0.9343), (-0.4084, -0.0269, -0.4613), (-0.349, 0.07005, -0.3859), (0.2539, -0.2477, -0.9233), (-0.32, 0.1052, -0.3613), (0.2865, -0.229, -0.9164), (-0.2981, 0.1285, -0.3459), (-0.3177, -0.386, -0.7013), (-0.1255, -0.4452, -0.8305), (-0.3812, -0.2277, -0.5198), (0.03207, -0.4276, -0.8702), (-0.2384, -0.4286, -0.7728), (-0.3658, -0.3194, -0.6172), (-0.3558, -0.1046, -0.4058), (0.1403, -0.3961, -0.878), (-0.05368, -0.4418, -0.8532), (-0.1865, -0.4405, -0.8035), (-0.282, -0.4103, -0.7386), (-0.3456, -0.3557, -0.6608), (-0.3778, -0.2769, -0.5702), (-0.3747, -0.1709, -0.4653), (-0.3176, -0.02342, -0.3385), (0.2117, -0.367, -0.8749), (0.08234, -0.4148, -0.8757), (-0.34, -0.06653, -0.3735), (-0.2837, 0.02861, -0.2988), (0.2588, -0.3437, -0.8687), (-0.2569, 0.06213, -0.2749), (0.2901, -0.3261, -0.8625), (-0.2369, 0.08407, -0.2603), (-0.26, -0.4104, -0.6177), (-0.0965, -0.486, -0.7529), (-0.306, -0.2443, -0.4348), (0.04296, -0.4794, -0.7971), (-0.194, -0.4603, -0.6917), (-0.2974, -0.3384, -0.5321), (-0.28, -0.1236, -0.3235), (0.1402, -0.455, -0.808), (-0.03333, -0.4878, -0.7777), (-0.1496, -0.4765, -0.7241), (-0.2307, -0.4382, -0.6562), (-0.2822, -0.3771, -0.5764), (-0.3055, -0.2943, -0.485), (-0.2982, -0.1879, -0.3812), (-0.2459, -0.04696, -0.2592), (0.2049, -0.4304, -0.8069), (0.08801, -0.4699, -0.804), (-0.2657, -0.08734, -0.2924), (-0.2165, 0.0008384, -0.2221), (0.2477, -0.41, -0.8021), (-0.1937, 0.03103, -0.2002), (0.2762, -0.3944, -0.7968), (-0.1962, -0.4036, -0.5286), (-0.06568, -0.4923, -0.6649), (-0.2274, -0.2384, -0.352), (0.05059, -0.4974, -0.7123), (-0.1447, -0.4585, -0.6024), (-0.2235, -0.33, -0.4451), (-0.2045, -0.1262, -0.248), (0.1331, -0.4812, -0.7261), (-0.01337, -0.4993, -0.691), (-0.109, -0.4783, -0.6352), (-0.1736, -0.4335, -0.5668), (-0.2128, -0.369, -0.488), (-0.2285, -0.2865, -0.3997), (-0.2199, -0.1853, -0.3016), (-0.1769, -0.05762, -0.1895), (0.1885, -0.4622, -0.7273), (-0.1536, -0.01604, -0.1564), (0.2253, -0.4457, -0.7242), (-0.1355, 0.009679, -0.1372), (-0.1315, -0.3702, -0.4368), (-0.03414, -0.4664, -0.5685), (-0.1522, -0.215, -0.2739), (0.05634, -0.4824, -0.6174), (-0.09393, -0.4269, -0.5071), (-0.1505, -0.2992, -0.3588), (-0.1352, -0.1163, -0.1813), (0.1218, -0.4748, -0.6336), (0.006264, -0.4781, -0.5949), (-0.06714, -0.449, -0.5391), (-0.1152, -0.4005, -0.473), (-0.1432, -0.3364, -0.3987), (-0.1535, -0.2587, -0.3172), (-0.1464, -0.1677, -0.2287), (-0.1155, -0.05832, -0.1305), (0.1661, -0.4621, -0.637), (-0.09889, -0.02415, -0.1023), (0.1958, -0.45, -0.6357), (-0.07208, -0.3168, -0.3463), (-0.004354, -0.4132, -0.4675), (-0.08672, -0.1795, -0.2037), (0.06062, -0.4375, -0.5154), (-0.04626, -0.3712, -0.4102), (-0.08499, -0.2525, -0.2773), (-0.07691, -0.09774, -0.1254), (0.1084, -0.4378, -0.5331), (0.02446, -0.4282, -0.4929), (-0.02761, -0.394, -0.4398), (-0.06094, -0.3454, -0.379), (-0.08001, -0.2858, -0.3124), (-0.08719, -0.217, -0.241), (-0.08346, -0.1399, -0.1652), (-0.06521, -0.0516, -0.08345), (0.1412, -0.4312, -0.5384), (-0.02615, -0.2561, -0.2671), (0.019, -0.3459, -0.3734), (-0.038, -0.1407, -0.1473), (0.06277, -0.3745, -0.4179), (-0.008899, -0.3051, -0.3224), (-0.03532, -0.2009, -0.2085), (-0.03463, -0.07581, -0.08364), (0.09539, -0.3805, -0.4358), (0.03833, -0.3621, -0.3967), (0.0035, -0.3267, -0.3486), (-0.01867, -0.2815, -0.2952), (-0.03163, -0.2292, -0.2382), (-0.0374, -0.1713, -0.1782), (-0.03714, -0.1089, -0.1158), (-0.02956, -0.04077, -0.05043), (0.1197, -0.1234, -0.1746), (0.1613, -0.2016, -0.268), (0.06633, -0.05428, -0.08602), (0.1719, -0.2485, -0.3188), (0.1427, -0.1608, -0.2204), (0.094, -0.08808, -0.1299), (0.03682, -0.02189, -0.04288), (0.1705, -0.2771, -0.3469), (0.1681, -0.2239, -0.2928), (0.1527, -0.1806, -0.2439), (0.1316, -0.1418, -0.1973), (0.1071, -0.1055, -0.1521), (0.08038, -0.07101, -0.1079), (0.05185, -0.03787, -0.06434), (0.02077, -0.006691, -0.02183), (0.1103, -0.1231, -0.1677), (0.15, -0.198, -0.257), (0.05998, -0.05647, -0.08266), (0.1605, -0.2426, -0.3055), (0.1321, -0.159, -0.2116), (0.08597, -0.08916, -0.1248), (0.03263, -0.02481, -0.04102), (0.1597, -0.2696, -0.3322), (0.1566, -0.2193, -0.2807), (0.1417, -0.178, -0.234), (0.1216, -0.1408, -0.1895), (0.09838, -0.106, -0.1462), (0.07315, -0.07268, -0.1037), (0.04648, -0.0405, -0.06177), (0.01815, -0.009598, -0.02054), (0.09941, -0.1224, -0.1597), (0.1371, -0.1932, -0.2443), (0.05234, -0.0588, -0.07897), (0.1475, -0.235, -0.2899), (0.12, -0.1564, -0.2013), (0.07658, -0.09004, -0.1191), (0.02721, -0.02825, -0.03926), (0.1474, -0.2601, -0.3149), (0.1435, -0.2132, -0.2666), (0.1291, -0.1743, -0.2225), (0.1101, -0.1391, -0.1803), (0.08821, -0.106, -0.1393), (0.0646, -0.07431, -0.09895), (0.03987, -0.04346, -0.05908), (0.01437, -0.01319, -0.01951), (-0.005142, -0.2195, -0.2253), (0.02946, -0.303, -0.3215), (-0.01579, -0.1175, -0.1194), (0.06285, -0.3324, -0.3631), (0.008186, -0.2643, -0.2751), (-0.01265, -0.1702, -0.1732), (-0.0154, -0.06208, -0.06409), (0.08781, -0.3408, -0.3805), (0.04419, -0.3193, -0.3431), (0.01765, -0.2846, -0.2988), (0.0006838, -0.2425, -0.2505), (-0.009521, -0.1953, -0.1995), (-0.01469, -0.1442, -0.1465), (-0.01603, -0.09011, -0.09192), (-0.01352, -0.03308, -0.03576), (0.0009803, -0.2073, -0.2121), (0.03241, -0.2885, -0.3048), (-0.009178, -0.1097, -0.1108), (0.06266, -0.3179, -0.3453), (0.01312, -0.2506, -0.2599), (-0.005989, -0.1599, -0.1622), (-0.009557, -0.05727, -0.05817), (0.08529, -0.3269, -0.3624), (0.04575, -0.3046, -0.3258), (0.02171, -0.2704, -0.2828), (0.0063, -0.2295, -0.2363), (-0.003055, -0.184, -0.1874), (-0.007983, -0.1351, -0.1366), (-0.009686, -0.08373, -0.08459), (-0.008605, -0.03019, -0.03141), (0.007684, -0.193, -0.197), (0.03554, -0.2713, -0.2855), (-0.001708, -0.1004, -0.1009), (0.06229, -0.3006, -0.3246), (0.01847, -0.2345, -0.2425), (0.00139, -0.1479, -0.1496), (-0.002691, -0.05127, -0.0514), (0.08231, -0.3101, -0.3414), (0.04734, -0.2872, -0.3057), (0.02607, -0.2536, -0.2644), (0.01242, -0.2143, -0.22), (0.004063, -0.1708, -0.1735), (-0.0004874, -0.1244, -0.1254), (-0.002404, -0.07599, -0.07625), (-0.002636, -0.02628, -0.02642), (-0.08159, 0.1682, 0.1904), (-0.06811, 0.1458, 0.1631), (-0.09116, 0.1936, 0.2193), (-0.05976, 0.1358, 0.1501), (-0.07529, 0.1566, 0.1766), (-0.08696, 0.1804, 0.2046), (-0.09346, 0.2082, 0.2347), (-0.05471, 0.1315, 0.144), (-0.06413, 0.1407, 0.1565), (-0.07182, 0.1511, 0.1698), (-0.07855, 0.1623, 0.1834), (-0.0844, 0.1742, 0.1974), (-0.08924, 0.1868, 0.2119), (-0.09264, 0.2006, 0.2269), (-0.09315, 0.2166, 0.2431), (-0.0919, 0.1461, 0.1753), (-0.0624, 0.102, 0.1205), (-0.1145, 0.1955, 0.233), (-0.0457, 0.08146, 0.09382), (-0.07779, 0.1236, 0.1476), (-0.1044, 0.1699, 0.2037), (-0.1205, 0.2244, 0.264), (-0.03649, 0.07185, 0.08085), (-0.05425, 0.09159, 0.1071), (-0.07024, 0.1127, 0.134), (-0.08502, 0.1347, 0.1614), (-0.09838, 0.1578, 0.1894), (-0.1098, 0.1824, 0.2182), (-0.1182, 0.2094, 0.2482), (-0.1201, 0.2413, 0.2809), (-0.09512, 0.1279, 0.1615), (-0.05316, 0.06966, 0.08797), (-0.1285, 0.1927, 0.2385), (-0.0306, 0.04176, 0.05185), (-0.07481, 0.09825, 0.1245), (-0.1134, 0.159, 0.1993), (-0.1378, 0.2307, 0.28), (-0.01902, 0.02806, 0.03391), (-0.04198, 0.05564, 0.06987), (-0.06412, 0.08385, 0.1062), (-0.08517, 0.1129, 0.1429), (-0.1046, 0.1432, 0.1803), (-0.1215, 0.1755, 0.2187), (-0.1342, 0.2109, 0.2588), (-0.1378, 0.2534, 0.3026), (-0.04894, 0.1933, 0.2037), (-0.04247, 0.1655, 0.1735), (-0.06039, 0.2172, 0.2318), (-0.04121, 0.1501, 0.1576), (-0.04514, 0.1798, 0.1888), (-0.05394, 0.2058, 0.218), (-0.06903, 0.227, 0.2447), (-0.04153, 0.1417, 0.1493), (-0.04162, 0.158, 0.1657), (-0.04365, 0.1728, 0.1812), (-0.0469, 0.1867, 0.1963), (-0.05128, 0.1997, 0.2109), (-0.05695, 0.2117, 0.225), (-0.06435, 0.2224, 0.2384), (-0.07494, 0.2306, 0.2505), (-0.02851, 0.1949, 0.2011), (-0.01887, 0.1355, 0.1382), (-0.04933, 0.2457, 0.2595), (-0.01723, 0.1034, 0.1054), (-0.02259, 0.1661, 0.1701), (-0.03714, 0.2217, 0.231), (-0.06701, 0.2655, 0.2857), (-0.01751, 0.08646, 0.08856), (-0.01777, 0.1197, 0.1219), (-0.02048, 0.151, 0.1542), (-0.02525, 0.1807, 0.1857), (-0.03244, 0.2086, 0.2162), (-0.04271, 0.2341, 0.2455), (-0.05727, 0.2563, 0.273), (-0.07969, 0.2724, 0.2973), (-0.01426, 0.1901, 0.1943), (-0.004782, 0.1069, 0.1076), (-0.03974, 0.261, 0.2746), (-0.003459, 0.06266, 0.06288), (-0.008103, 0.1496, 0.1516), (-0.02431, 0.2276, 0.2355), (-0.06347, 0.288, 0.3102), (-0.003377, 0.04009, 0.04027), (-0.003915, 0.08493, 0.08533), (-0.006144, 0.1285, 0.1297), (-0.01077, 0.1702, 0.1731), (-0.01872, 0.2093, 0.2152), (-0.03123, 0.2449, 0.2554), (-0.05025, 0.2755, 0.2929), (-0.08106, 0.2971, 0.3257), (0.09512, -0.1279, -0.1615), (0.1285, -0.1927, -0.2385), (0.05316, -0.06966, -0.08797), (0.1378, -0.2307, -0.28), (0.1134, -0.159, -0.1993), (0.07481, -0.09825, -0.1245), (0.0306, -0.04176, -0.05185), (0.1378, -0.2534, -0.3026), (0.1342, -0.2109, -0.2588), (0.1215, -0.1755, -0.2187), (0.1046, -0.1432, -0.1803), (0.08517, -0.1129, -0.1429), (0.06412, -0.08385, -0.1062), (0.04198, -0.05564, -0.06987), (0.01902, -0.02806, -0.03391), (0.0919, -0.1461, -0.1753), (0.1145, -0.1955, -0.233), (0.0624, -0.102, -0.1205), (0.1205, -0.2244, -0.264), (0.1044, -0.1699, -0.2037), (0.07779, -0.1236, -0.1476), (0.0457, -0.08146, -0.09382), (0.1201, -0.2413, -0.2809), (0.1182, -0.2094, -0.2482), (0.1098, -0.1824, -0.2182), (0.09838, -0.1578, -0.1894), (0.08502, -0.1347, -0.1614), (0.07024, -0.1127, -0.134), (0.05425, -0.09159, -0.1071), (0.03649, -0.07185, -0.08085), (0.08159, -0.1682, -0.1904), (0.09116, -0.1936, -0.2193), (0.06811, -0.1458, -0.1631), (0.09346, -0.2082, -0.2347), (0.08696, -0.1804, -0.2046), (0.07529, -0.1566, -0.1766), (0.05976, -0.1358, -0.1501), (0.09315, -0.2166, -0.2431), (0.09264, -0.2006, -0.2269), (0.08924, -0.1868, -0.2119), (0.0844, -0.1742, -0.1974), (0.07855, -0.1623, -0.1834), (0.07182, -0.1511, -0.1698), (0.06413, -0.1407, -0.1565), (0.05471, -0.1315, -0.144), (0.01426, -0.1901, -0.1943), (0.03974, -0.261, -0.2746), (0.004782, -0.1069, -0.1076), (0.06347, -0.288, -0.3102), (0.02431, -0.2276, -0.2355), (0.008103, -0.1496, -0.1516), (0.003459, -0.06266, -0.06288), (0.08106, -0.2971, -0.3257), (0.05025, -0.2755, -0.2929), (0.03123, -0.2449, -0.2554), (0.01872, -0.2093, -0.2152), (0.01077, -0.1702, -0.1731), (0.006144, -0.1285, -0.1297), (0.003915, -0.08493, -0.08533), (0.003377, -0.04009, -0.04027), (0.02851, -0.1949, -0.2011), (0.04933, -0.2457, -0.2595), (0.01887, -0.1355, -0.1382), (0.06701, -0.2655, -0.2857), (0.03714, -0.2217, -0.231), (0.02259, -0.1661, -0.1701), (0.01723, -0.1034, -0.1054), (0.07969, -0.2724, -0.2973), (0.05727, -0.2563, -0.273), (0.04271, -0.2341, -0.2455), (0.03244, -0.2086, -0.2162), (0.02525, -0.1807, -0.1857), (0.02048, -0.151, -0.1542), (0.01777, -0.1197, -0.1219), (0.01751, -0.08646, -0.08856), (0.04894, -0.1933, -0.2037), (0.06039, -0.2172, -0.2318), (0.04247, -0.1655, -0.1735), (0.06903, -0.227, -0.2447), (0.05394, -0.2058, -0.218), (0.04514, -0.1798, -0.1888), (0.04121, -0.1501, -0.1576), (0.07494, -0.2306, -0.2505), (0.06435, -0.2224, -0.2384), (0.05695, -0.2117, -0.225), (0.05128, -0.1997, -0.2109), (0.0469, -0.1867, -0.1963), (0.04365, -0.1728, -0.1812), (0.04162, -0.158, -0.1657), (0.04153, -0.1417, -0.1493), (-0.09941, 0.1224, 0.1597), (-0.05234, 0.0588, 0.07897), (-0.1371, 0.1932, 0.2443), (-0.02721, 0.02825, 0.03926), (-0.07658, 0.09004, 0.1191), (-0.12, 0.1564, 0.2013), (-0.1475, 0.235, 0.2899), (-0.01437, 0.01319, 0.01951), (-0.03987, 0.04346, 0.05908), (-0.0646, 0.07431, 0.09895), (-0.08821, 0.106, 0.1393), (-0.1101, 0.1391, 0.1803), (-0.1291, 0.1743, 0.2225), (-0.1435, 0.2132, 0.2666), (-0.1474, 0.2601, 0.3149), (-0.1103, 0.1231, 0.1677), (-0.05998, 0.05647, 0.08266), (-0.15, 0.198, 0.257), (-0.03263, 0.02481, 0.04102), (-0.08597, 0.08916, 0.1248), (-0.1321, 0.159, 0.2116), (-0.1605, 0.2426, 0.3055), (-0.01815, 0.009598, 0.02054), (-0.04648, 0.0405, 0.06177), (-0.07315, 0.07268, 0.1037), (-0.09838, 0.106, 0.1462), (-0.1216, 0.1408, 0.1895), (-0.1417, 0.178, 0.234), (-0.1566, 0.2193, 0.2807), (-0.1597, 0.2696, 0.3322), (-0.1197, 0.1234, 0.1746), (-0.06633, 0.05428, 0.08602), (-0.1613, 0.2016, 0.268), (-0.03682, 0.02189, 0.04288), (-0.094, 0.08808, 0.1299), (-0.1427, 0.1608, 0.2204), (-0.1719, 0.2485, 0.3188), (-0.02077, 0.006691, 0.02183), (-0.05185, 0.03787, 0.06434), (-0.08038, 0.07101, 0.1079), (-0.1071, 0.1055, 0.1521), (-0.1316, 0.1418, 0.1973), (-0.1527, 0.1806, 0.2439), (-0.1681, 0.2239, 0.2928), (-0.1705, 0.2771, 0.3469), (-0.007684, 0.193, 0.197), (0.001708, 0.1004, 0.1009), (-0.03554, 0.2713, 0.2855), (0.002691, 0.05127, 0.0514), (-0.00139, 0.1479, 0.1496), (-0.01847, 0.2345, 0.2425), (-0.06229, 0.3006, 0.3246), (0.002636, 0.02628, 0.02642), (0.002404, 0.07599, 0.07625), (0.0004874, 0.1244, 0.1254), (-0.004063, 0.1708, 0.1735), (-0.01242, 0.2143, 0.22), (-0.02607, 0.2536, 0.2644), (-0.04734, 0.2872, 0.3057), (-0.08231, 0.3101, 0.3414), (-0.0009803, 0.2073, 0.2121), (0.009178, 0.1097, 0.1108), (-0.03241, 0.2885, 0.3048), (0.009557, 0.05727, 0.05817), (0.005989, 0.1599, 0.1622), (-0.01312, 0.2506, 0.2599), (-0.06266, 0.3179, 0.3453), (0.008605, 0.03019, 0.03141), (0.009686, 0.08373, 0.08459), (0.007983, 0.1351, 0.1366), (0.003055, 0.184, 0.1874), (-0.0063, 0.2295, 0.2363), (-0.02171, 0.2704, 0.2828), (-0.04575, 0.3046, 0.3258), (-0.08529, 0.3269, 0.3624), (0.005142, 0.2195, 0.2253), (0.01579, 0.1175, 0.1194), (-0.02946, 0.303, 0.3215), (0.0154, 0.06208, 0.06409), (0.01265, 0.1702, 0.1732), (-0.008186, 0.2643, 0.2751), (-0.06285, 0.3324, 0.3631), (0.01352, 0.03308, 0.03576), (0.01603, 0.09011, 0.09192), (0.01469, 0.1442, 0.1465), (0.009521, 0.1953, 0.1995), (-0.0006838, 0.2425, 0.2505), (-0.01765, 0.2846, 0.2988), (-0.04419, 0.3193, 0.3431), (-0.08781, 0.3408, 0.3805), (-0.1491, 0.1212, 0.1959), (-0.08526, 0.04582, 0.09725), (-0.197, 0.2089, 0.3011), (-0.0484, 0.01191, 0.04991), (-0.1186, 0.0824, 0.146), (-0.1758, 0.1629, 0.2474), (-0.2079, 0.2628, 0.359), (-0.0272, -0.002907, 0.02737), (-0.0674, 0.02842, 0.07335), (-0.1023, 0.06384, 0.1215), (-0.1342, 0.1015, 0.1708), (-0.163, 0.1417, 0.2214), (-0.1873, 0.1852, 0.2739), (-0.2043, 0.2344, 0.3293), (-0.2048, 0.2963, 0.3914), (-0.2024, 0.1056, 0.2348), (-0.1177, 0.02226, 0.1206), (-0.263, 0.2075, 0.3589), (-0.06601, -0.01226, 0.0673), (-0.1625, 0.062, 0.1767), (-0.2367, 0.1535, 0.2952), (-0.2747, 0.2727, 0.4284), (-0.03463, -0.02524, 0.04289), (-0.09299, 0.004111, 0.09349), (-0.1407, 0.04163, 0.1484), (-0.1831, 0.08331, 0.2055), (-0.2203, 0.1289, 0.2647), (-0.2511, 0.1795, 0.3265), (-0.2714, 0.2381, 0.3926), (-0.2686, 0.3146, 0.4681), (-0.2575, 0.3417, 0.4912), (-0.258, 0.0704, 0.2785), (-0.1489, -0.01675, 0.1516), (-0.3334, 0.1836, 0.4192), (-0.07969, -0.04909, 0.09402), (-0.2072, 0.02394, 0.2135), (-0.3011, 0.1229, 0.3467), (-0.3466, 0.259, 0.4994), (-0.03618, -0.0584, 0.06887), (-0.1161, -0.03436, 0.122), (-0.179, 0.002817, 0.1821), (-0.2335, 0.04648, 0.2456), (-0.2806, 0.09581, 0.3121), (-0.3189, 0.152, 0.3823), (-0.3434, 0.2187, 0.4579), (-0.3374, 0.3089, 0.546), (-0.3222, 0.342, 0.5736), (-0.3074, 0.364, 0.5903), (-0.3064, 0.01672, 0.3244), (-0.1726, -0.06947, 0.1895), (-0.3965, 0.1366, 0.4772), (-0.08536, -0.09692, 0.1303), (-0.2446, -0.03029, 0.2549), (-0.3581, 0.07153, 0.3981), (-0.4116, 0.2196, 0.5657), (-0.02922, -0.101, 0.1057), (-0.1316, -0.08522, 0.1588), (-0.21, -0.05096, 0.2216), (-0.2767, -0.007708, 0.2892), (-0.3336, 0.04306, 0.3607), (-0.3793, 0.1025, 0.4368), (-0.4081, 0.1749, 0.5197), (-0.3998, 0.2759, 0.6178), (0.007637, -0.09629, 0.09706), (-0.3811, 0.314, 0.6491), (-0.3629, 0.3398, 0.6683), (-0.3421, -0.053, 0.3731), (-0.1853, -0.1338, 0.2352), (-0.4455, 0.06885, 0.5327), (-0.08085, -0.1541, 0.1769), (-0.2702, -0.09837, 0.3016), (-0.4017, 0.00188, 0.4497), (-0.4626, 0.1565, 0.6266), (-0.01246, -0.1519, 0.1542), (-0.1365, -0.1466, 0.2046), (-0.2296, -0.1175, 0.2676), (-0.3076, -0.07683, 0.3367), (-0.3735, -0.02683, 0.4108), (-0.426, 0.03354, 0.4903), (-0.4588, 0.109, 0.5777), (-0.449, 0.2173, 0.6825), (0.03296, -0.1421, 0.1475), (-0.4274, 0.2591, 0.7165), (0.0636, -0.1311, 0.1473), (-0.4065, 0.2878, 0.7376), (-0.389, 0.3075, 0.751), (-0.3605, -0.1359, 0.4258), (-0.1843, -0.2075, 0.29), (-0.4748, -0.01673, 0.5866), (-0.0647, -0.219, 0.235), (-0.2801, -0.1776, 0.3548), (-0.4265, -0.08313, 0.5026), (-0.4936, 0.07242, 0.6827), (0.0146, -0.2098, 0.2154), (-0.1286, -0.2165, 0.2608), (-0.2344, -0.1943, 0.3215), (-0.3221, -0.1581, 0.3896), (-0.3954, -0.111, 0.4634), (-0.4533, -0.05196, 0.5436), (-0.4893, 0.02387, 0.6326), (-0.4788, 0.1355, 0.7405), (0.06769, -0.1948, 0.211), (-0.4554, 0.1795, 0.7759), (0.1037, -0.1801, 0.2127), (-0.4326, 0.21, 0.7982), (-0.4135, 0.2311, 0.8124), (-0.3565, -0.2286, 0.484), (-0.1669, -0.2877, 0.3558), (-0.4777, -0.1168, 0.64), (-0.03597, -0.2895, 0.3064), (-0.2705, -0.2649, 0.4164), (-0.4267, -0.18, 0.5581), (-0.4976, -0.02955, 0.7345), (0.05161, -0.2733, 0.2907), (-0.1061, -0.2922, 0.3292), (-0.2212, -0.2782, 0.3851), (-0.3155, -0.2483, 0.4494), (-0.3937, -0.2059, 0.5202), (-0.455, -0.1506, 0.5979), (-0.493, -0.07732, 0.685), (-0.4824, 0.03338, 0.7919), (0.1105, -0.2536, 0.289), (-0.4581, 0.07772, 0.8275), (0.1505, -0.2357, 0.2924), (-0.4345, 0.1087, 0.8499), (0.1779, -0.221, 0.2971), (-0.4147, 0.1303, 0.8643), (-0.3251, -0.3231, 0.5479), (-0.1314, -0.3675, 0.433), (-0.4469, -0.2233, 0.6921), (0.004109, -0.36, 0.3912), (-0.2376, -0.3525, 0.4866), (-0.3958, -0.2808, 0.616), (-0.4667, -0.1419, 0.7808), (0.09529, -0.3382, 0.3798), (-0.06866, -0.3676, 0.41), (-0.1872, -0.3621, 0.4587), (-0.2834, -0.3394, 0.5164), (-0.3626, -0.3036, 0.5811), (-0.4242, -0.2542, 0.6529), (-0.4622, -0.1867, 0.7343), (-0.4519, -0.08209, 0.8352), (0.1567, -0.3151, 0.3806), (-0.428, -0.03954, 0.8691), (0.1983, -0.2952, 0.3854), (-0.4048, -0.009602, 0.8907), (0.2268, -0.2793, 0.3909), (-0.3854, 0.01138, 0.9046), (-0.2735, -0.3974, 0.6071), (-0.08706, -0.4288, 0.5079), (-0.389, -0.3115, 0.7352), (0.04452, -0.4149, 0.4739), (-0.1896, -0.4203, 0.5537), (-0.3408, -0.3618, 0.6673), (-0.4076, -0.2384, 0.8151), (0.1333, -0.3903, 0.4662), (-0.02624, -0.4257, 0.4889), (-0.141, -0.4266, 0.5297), (-0.2336, -0.4105, 0.5796), (-0.3092, -0.3812, 0.6364), (-0.3676, -0.3388, 0.7001), (-0.4034, -0.2789, 0.7731), (-0.3937, -0.184, 0.8645), (0.193, -0.3663, 0.4686), (-0.3714, -0.145, 0.8954), (0.2333, -0.3461, 0.4741), (-0.3498, -0.1174, 0.9151), (0.2608, -0.3304, 0.4798), (-0.3317, -0.09806, 0.9279), (-0.21, -0.4493, 0.661), (-0.04023, -0.4701, 0.5784), (-0.3139, -0.3778, 0.7704), (0.08036, -0.453, 0.5517), (-0.1339, -0.4665, 0.6162), (-0.2707, -0.4203, 0.7122), (-0.3302, -0.3147, 0.8395), (0.1617, -0.4283, 0.5468), (0.01547, -0.4651, 0.5632), (-0.08956, -0.4702, 0.5963), (-0.1739, -0.4594, 0.6378), (-0.2423, -0.4363, 0.6858), (-0.2948, -0.401, 0.7403), (-0.3266, -0.3497, 0.8031), (-0.3176, -0.2671, 0.8825), (0.2162, -0.4053, 0.55), (-0.2977, -0.2329, 0.9096), (0.253, -0.3865, 0.5555), (-0.2785, -0.2086, 0.9268), (-0.1397, -0.4801, 0.7102), (0.005839, -0.4928, 0.6445), (-0.2276, -0.423, 0.7993), (0.1097, -0.4752, 0.6243), (-0.0746, -0.4923, 0.6742), (-0.1912, -0.4574, 0.7516), (-0.2409, -0.371, 0.8562), (0.1796, -0.4526, 0.6215), (0.05379, -0.487, 0.6328), (-0.03657, -0.4942, 0.6585), (-0.1089, -0.4875, 0.6915), (-0.1672, -0.4701, 0.7302), (-0.2116, -0.4419, 0.7746), (-0.2381, -0.4, 0.8262), (-0.2301, -0.3314, 0.8918), (0.2263, -0.4322, 0.6249), (-0.2132, -0.3028, 0.9143), (0.2576, -0.4159, 0.6298), (-0.197, -0.2826, 0.9287), (-0.06606, -0.4907, 0.7548), (0.04905, -0.4976, 0.706), (-0.1347, -0.448, 0.8225), (0.1314, -0.4819, 0.6917), (-0.01469, -0.4989, 0.7279), (-0.1065, -0.4741, 0.7862), (-0.1447, -0.4079, 0.8662), (0.1868, -0.4632, 0.6903), (0.0871, -0.4922, 0.6976), (0.01542, -0.4996, 0.7162), (-0.04176, -0.4959, 0.7408), (-0.08765, -0.4834, 0.7699), (-0.1223, -0.4624, 0.8036), (-0.1427, -0.4303, 0.8431), (-0.1359, -0.3773, 0.8937), (0.2236, -0.4468, 0.6933), (-0.1225, -0.3551, 0.911), (0.008168, -0.4823, 0.7948), (0.08801, -0.4854, 0.7627), (-0.0388, -0.4538, 0.8404), (0.1453, -0.4736, 0.7536), (0.04373, -0.4872, 0.777), (-0.01963, -0.4714, 0.8159), (-0.04522, -0.4265, 0.8701), (0.1837, -0.4602, 0.7531), (0.1145, -0.4811, 0.7573), (0.06463, -0.4872, 0.7693), (0.02496, -0.4855, 0.7855), (-0.006711, -0.4776, 0.805), (-0.03043, -0.4635, 0.8276), (-0.04413, -0.4418, 0.8544), (-0.03889, -0.4055, 0.8888), (0.08079, -0.4558, 0.83), (0.1218, -0.4568, 0.8141), (0.057, -0.4416, 0.853), (0.1513, -0.4503, 0.8098), (0.09903, -0.458, 0.8212), (0.06663, -0.4504, 0.8406), (0.054, -0.4276, 0.868), (0.1711, -0.4433, 0.8097), (0.1355, -0.4544, 0.8115), (0.1098, -0.4579, 0.8174), (0.0894, -0.4573, 0.8254), (0.0732, -0.4535, 0.8351), (0.06118, -0.4465, 0.8465), (0.0544, -0.4354, 0.86), (0.05741, -0.4168, 0.8775), (0.02615, 0.2561, 0.2671), (0.038, 0.1407, 0.1473), (-0.019, 0.3459, 0.3734), (0.03463, 0.07581, 0.08364), (0.03532, 0.2009, 0.2085), (0.008899, 0.3051, 0.3224), (-0.06277, 0.3745, 0.4179), (0.02956, 0.04077, 0.05043), (0.03714, 0.1089, 0.1158), (0.0374, 0.1713, 0.1782), (0.03163, 0.2292, 0.2382), (0.01867, 0.2815, 0.2952), (-0.0035, 0.3267, 0.3486), (-0.03833, 0.3621, 0.3967), (-0.09539, 0.3805, 0.4358), (0.07208, 0.3168, 0.3463), (0.08672, 0.1795, 0.2037), (0.004354, 0.4132, 0.4675), (0.07691, 0.09774, 0.1254), (0.08499, 0.2525, 0.2773), (0.04626, 0.3712, 0.4102), (-0.06062, 0.4375, 0.5154), (0.06521, 0.0516, 0.08345), (0.08346, 0.1399, 0.1652), (0.08719, 0.217, 0.241), (0.08001, 0.2858, 0.3124), (0.06094, 0.3454, 0.379), (0.02761, 0.394, 0.4398), (-0.02446, 0.4282, 0.4929), (-0.1084, 0.4378, 0.5331), (-0.1412, 0.4312, 0.5384), (0.1315, 0.3702, 0.4368), (0.1522, 0.215, 0.2739), (0.03414, 0.4664, 0.5685), (0.1352, 0.1163, 0.1813), (0.1505, 0.2992, 0.3588), (0.09393, 0.4269, 0.5071), (-0.05634, 0.4824, 0.6174), (0.1155, 0.05832, 0.1305), (0.1464, 0.1677, 0.2287), (0.1535, 0.2587, 0.3172), (0.1432, 0.3364, 0.3987), (0.1152, 0.4005, 0.473), (0.06714, 0.449, 0.5391), (-0.006264, 0.4781, 0.5949), (-0.1218, 0.4748, 0.6336), (0.09889, 0.02415, 0.1023), (-0.1661, 0.4621, 0.637), (-0.1958, 0.45, 0.6357), (0.1962, 0.4036, 0.5286), (0.2274, 0.2384, 0.352), (0.06568, 0.4923, 0.6649), (0.2045, 0.1262, 0.248), (0.2235, 0.33, 0.4451), (0.1447, 0.4585, 0.6024), (-0.05059, 0.4974, 0.7123), (0.1769, 0.05762, 0.1895), (0.2199, 0.1853, 0.3016), (0.2285, 0.2865, 0.3997), (0.2128, 0.369, 0.488), (0.1736, 0.4335, 0.5668), (0.109, 0.4783, 0.6352), (0.01337, 0.4993, 0.691), (-0.1331, 0.4812, 0.7261), (0.1536, 0.01604, 0.1564), (-0.1885, 0.4622, 0.7273), (0.1355, -0.009679, 0.1372), (-0.2253, 0.4457, 0.7242), (0.26, 0.4104, 0.6177), (0.306, 0.2443, 0.4348), (0.0965, 0.486, 0.7529), (0.28, 0.1236, 0.3235), (0.2974, 0.3384, 0.5321), (0.194, 0.4603, 0.6917), (-0.04296, 0.4794, 0.7971), (0.2459, 0.04696, 0.2592), (0.2982, 0.1879, 0.3812), (0.3055, 0.2943, 0.485), (0.2822, 0.3771, 0.5764), (0.2307, 0.4382, 0.6562), (0.1496, 0.4765, 0.7241), (0.03333, 0.4878, 0.7777), (-0.1402, 0.455, 0.808), (0.2165, -0.0008384, 0.2221), (0.2657, 0.08734, 0.2924), (-0.08801, 0.4699, 0.804), (-0.2049, 0.4304, 0.8069), (0.1937, -0.03103, 0.2002), (-0.2477, 0.41, 0.8021), (-0.2762, 0.3944, 0.7968), (0.3177, 0.386, 0.7013), (0.3812, 0.2277, 0.5198), (0.1255, 0.4452, 0.8305), (0.3558, 0.1046, 0.4058), (0.3658, 0.3194, 0.6172), (0.2384, 0.4286, 0.7728), (-0.03207, 0.4276, 0.8702), (0.3176, 0.02342, 0.3385), (0.3747, 0.1709, 0.4653), (0.3778, 0.2769, 0.5702), (0.3456, 0.3557, 0.6608), (0.282, 0.4103, 0.7386), (0.1865, 0.4405, 0.8035), (0.05368, 0.4418, 0.8532), (-0.1403, 0.3961, 0.878), (0.2837, -0.02861, 0.2988), (0.34, 0.06653, 0.3735), (-0.08234, 0.4148, 0.8757), (-0.2117, 0.367, 0.8749), (0.2569, -0.06213, 0.2749), (-0.2588, 0.3437, 0.8687), (0.2369, -0.08407, 0.2603), (-0.2901, 0.3261, 0.8625), (0.3644, 0.3263, 0.7769), (0.4453, 0.1834, 0.6045), (0.1521, 0.3679, 0.8958), (0.4242, 0.06473, 0.4934), (0.4219, 0.268, 0.6976), (0.2752, 0.3601, 0.8432), (-0.0159, 0.3411, 0.9302), (0.3852, -0.01657, 0.4262), (0.4416, 0.1293, 0.5517), (0.4382, 0.2293, 0.653), (0.3972, 0.3002, 0.7389), (0.3238, 0.3463, 0.8117), (0.2183, 0.3676, 0.8714), (0.07516, 0.36, 0.9159), (-0.1298, 0.3047, 0.9352), (0.349, -0.07005, 0.3859), (0.4084, 0.0269, 0.4613), (-0.06895, 0.3259, 0.9343), (-0.2047, 0.2728, 0.9304), (0.32, -0.1052, 0.3613), (-0.2539, 0.2477, 0.9233), (0.2981, -0.1285, 0.3459), (-0.2865, 0.229, 0.9164), (0.3936, 0.23, 0.8399), (0.4871, 0.1084, 0.6842), (0.1751, 0.2554, 0.9448), (0.4732, 0.001001, 0.5818), (0.4568, 0.1819, 0.7687), (0.3003, 0.255, 0.8988), (0.007309, 0.2229, 0.9734), (0.437, -0.0752, 0.5187), (0.4871, 0.06005, 0.6358), (0.4764, 0.1486, 0.7283), (0.429, 0.2089, 0.8059), (0.3507, 0.2454, 0.8709), (0.2421, 0.2585, 0.9235), (0.09797, 0.2443, 0.9618), (-0.1054, 0.1846, 0.976), (0.4017, -0.1266, 0.4801), (0.4589, -0.03418, 0.5518), (-0.04526, 0.2067, 0.9762), (-0.1792, 0.152, 0.9702), (0.3727, -0.161, 0.4562), (-0.2275, 0.1269, 0.9627), (0.3505, -0.1841, 0.4412), (-0.2596, 0.1082, 0.9557), (0.3995, 0.1205, 0.8806), (0.4965, 0.02037, 0.745), (0.1907, 0.1346, 0.9707), (0.4896, -0.07243, 0.6547), (0.4629, 0.08186, 0.8188), (0.3094, 0.1386, 0.9314), (0.03343, 0.101, 0.9943), (0.4585, -0.14, 0.5984), (0.4995, -0.02105, 0.7025), (0.4838, 0.05426, 0.7836), (0.4346, 0.1038, 0.8511), (0.3578, 0.1321, 0.9074), (0.2539, 0.1396, 0.9526), (0.1182, 0.1225, 0.9849), (-0.07156, 0.06393, 0.9953), (0.4265, -0.1865, 0.5635), (-0.01558, 0.08516, 0.9962), (-0.1401, 0.03302, 0.9894), (0.3997, -0.2181, 0.5417), (-0.185, 0.009378, 0.982), (0.3789, -0.2395, 0.5278), (-0.2148, -0.008068, 0.9754), (0.387, 0.01012, 0.9036), (0.4794, -0.0702, 0.7896), (0.1993, 0.01715, 0.9789), (0.4778, -0.1472, 0.7131), (0.4459, -0.02031, 0.8517), (0.3054, 0.02302, 0.9462), (0.06006, -0.01431, 0.9981), (0.4526, -0.2044, 0.665), (0.4842, -0.1044, 0.7536), (0.4661, -0.04255, 0.8221), (0.4193, -0.002859, 0.8788), (0.349, 0.01876, 0.926), (0.2557, 0.02265, 0.9639), (0.135, 0.005521, 0.9907), (-0.03263, -0.04778, 0.9983), (0.4254, -0.2443, 0.635), (-0.09312, -0.0754, 0.9927), (0.402, -0.2717, 0.616), (-0.1328, -0.09645, 0.9861), (-0.159, -0.1119, 0.9801), (0.3598, -0.09566, 0.9131), (0.4411, -0.1577, 0.8214), (0.2017, -0.09262, 0.9737), (0.443, -0.2187, 0.7597), (0.4107, -0.1189, 0.8714), (0.2906, -0.08655, 0.9474), (0.08558, -0.1197, 0.9889), (0.4238, -0.2646, 0.7207), (0.4467, -0.1846, 0.7924), (0.4287, -0.1361, 0.8475), (0.3876, -0.1055, 0.8932), (0.3275, -0.08934, 0.9312), (0.2489, -0.08749, 0.9616), (0.148, -0.1028, 0.9831), (0.008417, -0.1479, 0.9887), (0.4019, -0.297, 0.6963), (-0.04197, -0.1711, 0.9838), (0.3828, -0.3195, 0.6807), (-0.07502, -0.1887, 0.9782), (0.3206, -0.1931, 0.9119), (0.3859, -0.2384, 0.8429), (0.198, -0.192, 0.9576), (0.3894, -0.2834, 0.7965), (0.3608, -0.2099, 0.8805), (0.2667, -0.1869, 0.9378), (0.1086, -0.2131, 0.9691), (0.3758, -0.3177, 0.7671), (0.3911, -0.2582, 0.8211), (0.3755, -0.2225, 0.8625), (0.3425, -0.2002, 0.8969), (0.2954, -0.1887, 0.9255), (0.2344, -0.1878, 0.9485), (0.1566, -0.1999, 0.9647), (0.04915, -0.2349, 0.9688), (0.3596, -0.3422, 0.7486), (0.01032, -0.2529, 0.965), (0.2714, -0.2796, 0.9018), (0.317, -0.3091, 0.8557), (0.1881, -0.2792, 0.9326), (0.3206, -0.3387, 0.8249), (0.2992, -0.2905, 0.8808), (0.2347, -0.2756, 0.9192), (0.1277, -0.2934, 0.9403), (0.3121, -0.3613, 0.8053), (0.3211, -0.3221, 0.8412), (0.3095, -0.2988, 0.8688), (0.2865, -0.2842, 0.8918), (0.2542, -0.2768, 0.9109), (0.2128, -0.2764, 0.9264), (0.1602, -0.2846, 0.9374), (0.0875, -0.3082, 0.9401), (0.214, -0.3533, 0.8842), (0.2375, -0.3678, 0.8611), (0.1721, -0.353, 0.8997), (0.2398, -0.3823, 0.8458), (0.2282, -0.3586, 0.8736), (0.1955, -0.3513, 0.8929), (0.1418, -0.36, 0.9037), (0.2358, -0.3935, 0.836), (0.2398, -0.3741, 0.8539), (0.2335, -0.3627, 0.8677), (0.2217, -0.3555, 0.8791), (0.2053, -0.3518, 0.8888), (0.1845, -0.3516, 0.8966), (0.1581, -0.3556, 0.9022), (0.1216, -0.3674, 0.9036)], [], [(8, 23, 7), (7, 23, 1), (1, 23, 5), (5, 23, 6), (1, 1, 23), (1, 1, 23), (8, 35, 23), (35, 6, 23), (8, 7, 24), (7, 1, 24), (1, 5, 24), (5, 6, 24), (1, 1, 24), (1, 1, 24), (8, 24, 36), (36, 24, 6), (2, 25, 14), (14, 25, 8), (6, 25, 10), (10, 25, 11), (6, 35, 25), (35, 8, 25), (2, 37, 25), (37, 11, 25), (2, 14, 26), (14, 8, 26), (6, 10, 26), (10, 11, 26), (6, 26, 36), (36, 26, 8), (2, 26, 38), (38, 26, 11), (13, 12, 27), (12, 4, 27), (4, 9, 27), (9, 2, 27), (4, 4, 27), (4, 4, 27), (13, 27, 39), (39, 27, 2), (13, 28, 12), (12, 28, 4), (4, 28, 9), (9, 28, 2), (4, 4, 28), (4, 4, 28), (13, 40, 28), (40, 2, 28), (3, 29, 15), (15, 29, 2), (11, 29, 16), (16, 29, 3), (11, 37, 29), (37, 2, 29), (3, 3, 29), (3, 3, 29), (3, 15, 30), (15, 2, 30), (11, 16, 30), (16, 3, 30), (11, 30, 38), (38, 30, 2), (3, 3, 30), (3, 3, 30), (18, 17, 31), (17, 13, 31), (2, 19, 31), (19, 20, 31), (2, 31, 39), (39, 31, 13), (18, 31, 41), (41, 31, 20), (18, 32, 17), (17, 32, 13), (2, 32, 19), (19, 32, 20), (2, 40, 32), (40, 13, 32), (18, 42, 32), (42, 20, 32), (0, 21, 33), (21, 18, 33), (20, 22, 33), (22, 0, 33), (20, 33, 41), (41, 33, 18), (0, 0, 33), (0, 0, 33), (0, 34, 21), (21, 34, 18), (20, 34, 22), (22, 34, 0), (20, 42, 34), (42, 18, 34), (0, 0, 34), (0, 0, 34)])
me_octdong.materials.append(mat_materialname)
me_octdong.use_remesh_preserve_volume = False
me_octdong.use_remesh_preserve_attributes = False
me_octdong.use_mirror_vertex_groups = False
me_octdong.update()

# ---- objects
ob_octdong = bpy.data.objects.new('octdong', me_octdong)
ob_light = bpy.data.objects.new('Light', light_light)
ob_camera = bpy.data.objects.new('Camera', cam_camera)

# ---- transforms, parenting, visibility, modifiers, constraints
ob_octdong.location = (0.0, 0.0, 0.0)
ob_octdong.rotation_euler = (0.0, 0.0, 1.06)
ob_octdong.scale = (1.651, 1.651, 1.651)
ob_octdong.lineart.crease_threshold = 0.0
ob_light.location = (4.076, 1.005, 5.904)
ob_light.rotation_euler = (0.6503, 0.05522, 1.866)
ob_light.lock_rotations_4d = False
ob_light.empty_display_type = 'ARROWS'
ob_light.color = (0.0, 0.0, 0.0, 0.0)
ob_light.lineart.crease_threshold = 0.0
ob_camera.location = (7.359, -6.926, 4.958)
ob_camera.rotation_euler = (1.109, 0.0, 0.8149)
ob_camera.lock_rotations_4d = False
ob_camera.empty_display_type = 'ARROWS'
ob_camera.color = (0.0, 0.0, 0.0, 0.0)
ob_camera.display_type = 'WIRE'
ob_camera.lineart.crease_threshold = 0.0

# ---- collection membership
scene.collection.objects.link(ob_octdong)
col_collection.objects.link(ob_light)
col_collection.objects.link(ob_camera)

# ---- scene / render settings (as saved in the file)
scene.camera = ob_camera
scene.frame_start = 0; scene.frame_end = 5; scene.frame_set(1)
scene.render.engine = 'CYCLES'
scene.render.image_settings.file_format = 'FFMPEG'
scene.render.image_settings.color_mode = 'RGB'
scene.render.resolution_x = 800
scene.render.resolution_y = 700
scene.render.use_overwrite = False
scene.cycles.use_denoising = False
scene.cycles.samples = 128
scene.cycles.sampling_pattern = 'TABULATED_SOBOL'
scene.cycles.use_adaptive_sampling = False
scene.cycles.use_light_tree = False
scene.cycles.film_exposure = 3.5
scene.view_settings.view_transform = 'Filmic'
bpy.context.view_layer.update()
